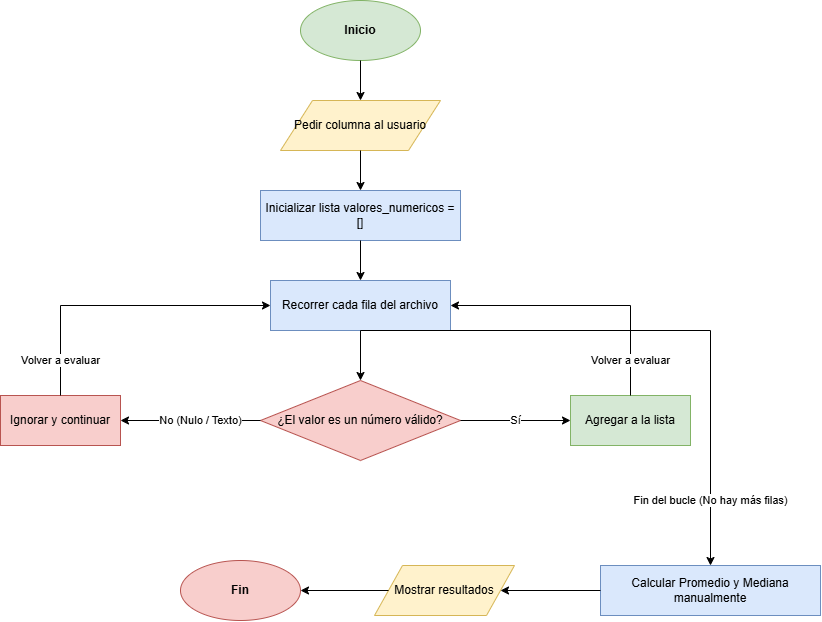

The diagram above was exported from draw.io. Its source (the exported page's mxGraphModel, read from the mxfile embedded in the PNG):
<mxGraphModel dx="1653" dy="795" grid="1" gridSize="10" guides="1" tooltips="1" connect="1" arrows="1" fold="1" page="1" pageScale="1" pageWidth="827" pageHeight="1169" math="0" shadow="0">
  <root>
    <mxCell id="0" />
    <mxCell id="1" parent="0" />
    <mxCell id="e1" parent="1" style="ellipse;whiteSpace=wrap;html=1;fillColor=#d5e8d4;strokeColor=#82b366;fontStyle=1" value="Inicio" vertex="1">
      <mxGeometry height="60" width="120" x="340" y="20" as="geometry" />
    </mxCell>
    <mxCell id="e2" parent="1" style="shape=parallelogram;perimeter=parallelogramPerimeter;whiteSpace=wrap;html=1;fillColor=#fff2cc;strokeColor=#d6b656;" value="Pedir columna al usuario" vertex="1">
      <mxGeometry height="50" width="160" x="320" y="120" as="geometry" />
    </mxCell>
    <mxCell id="e3" parent="1" style="rounded=0;whiteSpace=wrap;html=1;fillColor=#dae8fc;strokeColor=#6c8ebf;" value="Inicializar lista valores_numericos = []" vertex="1">
      <mxGeometry height="50" width="200" x="300" y="210" as="geometry" />
    </mxCell>
    <mxCell id="e4" parent="1" style="rounded=0;whiteSpace=wrap;html=1;fillColor=#dae8fc;strokeColor=#6c8ebf;" value="Recorrer cada fila del archivo" vertex="1">
      <mxGeometry height="50" width="180" x="310" y="300" as="geometry" />
    </mxCell>
    <mxCell id="e5" parent="1" style="rhombus;whiteSpace=wrap;html=1;fillColor=#f8cecc;strokeColor=#b85450;" value="¿El valor es un número válido?" vertex="1">
      <mxGeometry height="80" width="200" x="300" y="400" as="geometry" />
    </mxCell>
    <mxCell id="e6" parent="1" style="rounded=0;whiteSpace=wrap;html=1;fillColor=#d5e8d4;strokeColor=#82b366;" value="Agregar a la lista" vertex="1">
      <mxGeometry height="50" width="120" x="610" y="415" as="geometry" />
    </mxCell>
    <mxCell id="e7" parent="1" style="rounded=0;whiteSpace=wrap;html=1;fillColor=#f8cecc;strokeColor=#b85450;" value="Ignorar y continuar" vertex="1">
      <mxGeometry height="50" width="120" x="40" y="415" as="geometry" />
    </mxCell>
    <mxCell id="e8" parent="1" style="rounded=0;whiteSpace=wrap;html=1;fillColor=#dae8fc;strokeColor=#6c8ebf;" value="Calcular Promedio y Mediana manualmente" vertex="1">
      <mxGeometry height="50" width="220" x="640" y="585" as="geometry" />
    </mxCell>
    <mxCell id="e9" parent="1" style="shape=parallelogram;perimeter=parallelogramPerimeter;whiteSpace=wrap;html=1;fillColor=#fff2cc;strokeColor=#d6b656;" value="Mostrar resultados" vertex="1">
      <mxGeometry height="50" width="140" x="414" y="585" as="geometry" />
    </mxCell>
    <mxCell id="e10" parent="1" style="ellipse;whiteSpace=wrap;html=1;fillColor=#f8cecc;strokeColor=#b85450;fontStyle=1" value="Fin" vertex="1">
      <mxGeometry height="60" width="120" x="220" y="580" as="geometry" />
    </mxCell>
    <mxCell id="ed1" edge="1" parent="1" source="e1" style="edgeStyle=orthogonalEdgeStyle;rounded=0;html=1;" target="e2">
      <mxGeometry relative="1" as="geometry" />
    </mxCell>
    <mxCell id="ed2" edge="1" parent="1" source="e2" style="edgeStyle=orthogonalEdgeStyle;rounded=0;html=1;" target="e3">
      <mxGeometry relative="1" as="geometry" />
    </mxCell>
    <mxCell id="ed3" edge="1" parent="1" source="e3" style="edgeStyle=orthogonalEdgeStyle;rounded=0;html=1;" target="e4">
      <mxGeometry relative="1" as="geometry" />
    </mxCell>
    <mxCell id="ed4" edge="1" parent="1" source="e4" style="edgeStyle=orthogonalEdgeStyle;rounded=0;html=1;" target="e5">
      <mxGeometry relative="1" as="geometry" />
    </mxCell>
    <mxCell id="ed5" edge="1" parent="1" source="e5" style="edgeStyle=orthogonalEdgeStyle;rounded=0;html=1;" target="e6" value="Sí">
      <mxGeometry relative="1" as="geometry" />
    </mxCell>
    <mxCell id="ed6" edge="1" parent="1" source="e5" style="edgeStyle=orthogonalEdgeStyle;rounded=0;html=1;" target="e7" value="No (Nulo / Texto)">
      <mxGeometry relative="1" x="-0.1429" as="geometry">
        <mxPoint as="offset" />
      </mxGeometry>
    </mxCell>
    <mxCell id="ed7" edge="1" parent="1" source="e6" style="edgeStyle=orthogonalEdgeStyle;rounded=0;html=1;exitX=0.5;exitY=0;exitDx=0;exitDy=0;entryX=1;entryY=0.5;entryDx=0;entryDy=0;" target="e4" value="Volver a evaluar">
      <mxGeometry relative="1" x="-0.7407" as="geometry">
        <mxPoint as="offset" />
        <Array as="points">
          <mxPoint x="670" y="325" />
        </Array>
      </mxGeometry>
    </mxCell>
    <mxCell id="ed8" edge="1" parent="1" source="e7" style="edgeStyle=orthogonalEdgeStyle;rounded=0;html=1;exitX=0.5;exitY=0;exitDx=0;exitDy=0;entryX=0;entryY=0.5;entryDx=0;entryDy=0;" target="e4" value="Volver a evaluar">
      <mxGeometry relative="1" x="-0.7667" as="geometry">
        <mxPoint as="offset" />
        <Array as="points">
          <mxPoint x="100" y="325" />
        </Array>
      </mxGeometry>
    </mxCell>
    <mxCell id="ed9" edge="1" parent="1" source="e4" style="edgeStyle=orthogonalEdgeStyle;rounded=0;html=1;exitX=0.5;exitY=1;exitDx=0;exitDy=0;entryX=0.5;entryY=0;entryDx=0;entryDy=0;" target="e8" value="Fin del bucle (No hay más filas)">
      <mxGeometry relative="1" x="0.7778" as="geometry">
        <mxPoint as="offset" />
        <Array as="points">
          <mxPoint x="750" y="350" />
        </Array>
      </mxGeometry>
    </mxCell>
    <mxCell id="ed11" edge="1" parent="1" source="e8" style="edgeStyle=orthogonalEdgeStyle;rounded=0;html=1;" target="e9">
      <mxGeometry relative="1" as="geometry" />
    </mxCell>
    <mxCell id="ed12" edge="1" parent="1" source="e9" style="edgeStyle=orthogonalEdgeStyle;rounded=0;html=1;" target="e10">
      <mxGeometry relative="1" as="geometry" />
    </mxCell>
  </root>
</mxGraphModel>